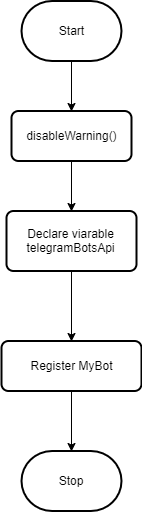

The diagram above was exported from draw.io. Its source (the exported page's mxGraphModel, read from the mxfile embedded in the PNG):
<mxGraphModel dx="1386" dy="607" grid="1" gridSize="10" guides="1" tooltips="1" connect="1" arrows="1" fold="1" page="1" pageScale="1" pageWidth="1100" pageHeight="850" math="0" shadow="0">
  <root>
    <mxCell id="0" />
    <mxCell id="1" parent="0" />
    <mxCell id="NwsYhcWQPKh6lsTSlHK4-16" style="edgeStyle=orthogonalEdgeStyle;rounded=0;orthogonalLoop=1;jettySize=auto;html=1;entryX=0.5;entryY=0;entryDx=0;entryDy=0;" edge="1" parent="1" source="NwsYhcWQPKh6lsTSlHK4-1" target="NwsYhcWQPKh6lsTSlHK4-15">
      <mxGeometry relative="1" as="geometry" />
    </mxCell>
    <mxCell id="NwsYhcWQPKh6lsTSlHK4-1" value="Start" style="strokeWidth=2;html=1;shape=mxgraph.flowchart.terminator;whiteSpace=wrap;" vertex="1" parent="1">
      <mxGeometry x="500" y="169.5" width="100" height="60" as="geometry" />
    </mxCell>
    <mxCell id="NwsYhcWQPKh6lsTSlHK4-5" style="edgeStyle=orthogonalEdgeStyle;rounded=0;orthogonalLoop=1;jettySize=auto;html=1;entryX=0.5;entryY=0;entryDx=0;entryDy=0;" edge="1" parent="1" source="NwsYhcWQPKh6lsTSlHK4-2">
      <mxGeometry relative="1" as="geometry">
        <mxPoint x="130" y="310" as="targetPoint" />
      </mxGeometry>
    </mxCell>
    <mxCell id="NwsYhcWQPKh6lsTSlHK4-18" style="edgeStyle=orthogonalEdgeStyle;rounded=0;orthogonalLoop=1;jettySize=auto;html=1;entryX=0.5;entryY=0;entryDx=0;entryDy=0;" edge="1" parent="1" source="NwsYhcWQPKh6lsTSlHK4-7" target="NwsYhcWQPKh6lsTSlHK4-11">
      <mxGeometry relative="1" as="geometry" />
    </mxCell>
    <mxCell id="NwsYhcWQPKh6lsTSlHK4-7" value="&lt;span style=&quot;white-space: normal&quot;&gt;Declare viarable telegramBotsApi&lt;/span&gt;" style="rounded=1;whiteSpace=wrap;html=1;absoluteArcSize=1;arcSize=14;strokeWidth=2;" vertex="1" parent="1">
      <mxGeometry x="485" y="379.5" width="130" height="60" as="geometry" />
    </mxCell>
    <mxCell id="NwsYhcWQPKh6lsTSlHK4-14" style="edgeStyle=orthogonalEdgeStyle;rounded=0;orthogonalLoop=1;jettySize=auto;html=1;entryX=0.5;entryY=0;entryDx=0;entryDy=0;entryPerimeter=0;" edge="1" parent="1" source="NwsYhcWQPKh6lsTSlHK4-11" target="NwsYhcWQPKh6lsTSlHK4-13">
      <mxGeometry relative="1" as="geometry" />
    </mxCell>
    <mxCell id="NwsYhcWQPKh6lsTSlHK4-11" value="Register MyBot" style="rounded=1;whiteSpace=wrap;html=1;absoluteArcSize=1;arcSize=14;strokeWidth=2;" vertex="1" parent="1">
      <mxGeometry x="480" y="509.5" width="140" height="50" as="geometry" />
    </mxCell>
    <mxCell id="NwsYhcWQPKh6lsTSlHK4-13" value="Stop" style="strokeWidth=2;html=1;shape=mxgraph.flowchart.terminator;whiteSpace=wrap;" vertex="1" parent="1">
      <mxGeometry x="500" y="619.5" width="100" height="60" as="geometry" />
    </mxCell>
    <mxCell id="NwsYhcWQPKh6lsTSlHK4-17" style="edgeStyle=orthogonalEdgeStyle;rounded=0;orthogonalLoop=1;jettySize=auto;html=1;entryX=0.5;entryY=0;entryDx=0;entryDy=0;" edge="1" parent="1" source="NwsYhcWQPKh6lsTSlHK4-15" target="NwsYhcWQPKh6lsTSlHK4-7">
      <mxGeometry relative="1" as="geometry" />
    </mxCell>
    <mxCell id="NwsYhcWQPKh6lsTSlHK4-15" value="disableWarning()" style="rounded=1;whiteSpace=wrap;html=1;absoluteArcSize=1;arcSize=14;strokeWidth=2;" vertex="1" parent="1">
      <mxGeometry x="490" y="279.5" width="120" height="50" as="geometry" />
    </mxCell>
  </root>
</mxGraphModel>